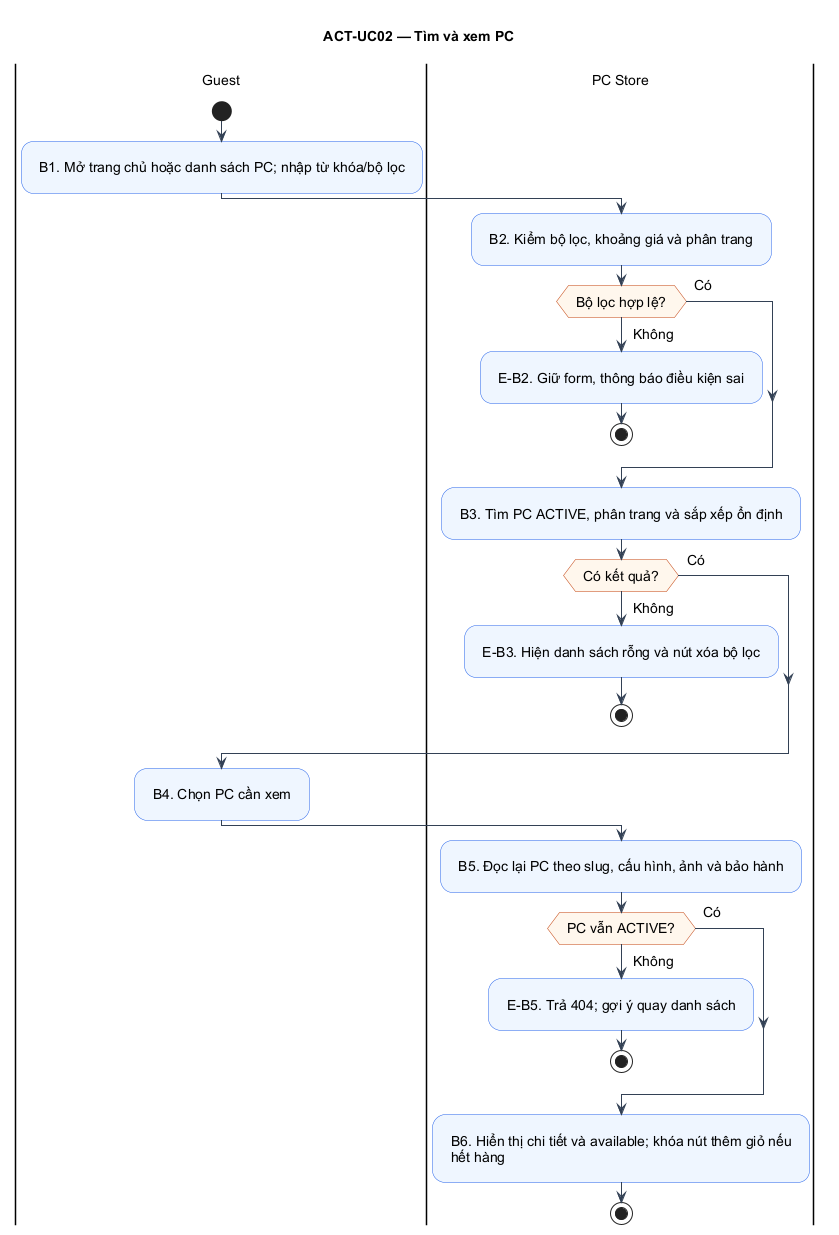

The diagram above was rendered by PlantUML. Its source (embedded in the PNG):
@startuml
!pragma layout smetana
skinparam defaultFontName Arial
skinparam defaultFontSize 14
skinparam shadowing false
skinparam backgroundColor #FFFFFF
skinparam ArrowColor #334155
skinparam activityBackgroundColor #EFF6FF
skinparam activityBorderColor #2563EB
skinparam activityDiamondBackgroundColor #FFF7ED
skinparam activityDiamondBorderColor #C2410C
skinparam usecaseBackgroundColor #EFF6FF
skinparam usecaseBorderColor #2563EB
skinparam padding 8
title ACT-UC02 — Tìm và xem PC
|Guest|
start
|Guest|
:B1. Mở trang chủ hoặc danh sách PC; nhập từ khóa/bộ lọc;
|PC Store|
:B2. Kiểm bộ lọc, khoảng giá và phân trang;
|PC Store|
if (Bộ lọc hợp lệ?) then (Có)
else (Không)
:E-B2. Giữ form, thông báo điều kiện sai;
stop
endif
|PC Store|
:B3. Tìm PC ACTIVE, phân trang và sắp xếp ổn định;
|PC Store|
if (Có kết quả?) then (Có)
else (Không)
:E-B3. Hiện danh sách rỗng và nút xóa bộ lọc;
stop
endif
|Guest|
:B4. Chọn PC cần xem;
|PC Store|
:B5. Đọc lại PC theo slug, cấu hình, ảnh và bảo hành;
|PC Store|
if (PC vẫn ACTIVE?) then (Có)
else (Không)
:E-B5. Trả 404; gợi ý quay danh sách;
stop
endif
|PC Store|
:B6. Hiển thị chi tiết và available; khóa nút thêm giỏ nếu\nhết hàng;
stop
@enduml